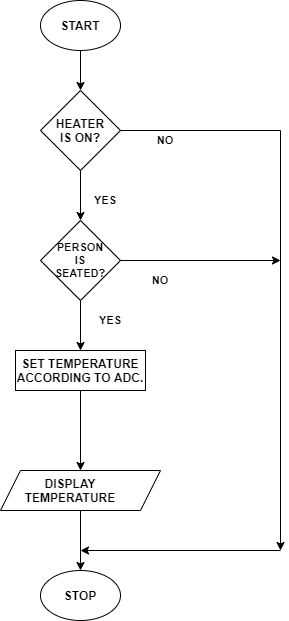

The diagram above was exported from draw.io. Its source (the exported page's mxGraphModel, read from the mxfile embedded in the PNG):
<mxGraphModel dx="1038" dy="489" grid="1" gridSize="10" guides="1" tooltips="1" connect="1" arrows="1" fold="1" page="1" pageScale="1" pageWidth="850" pageHeight="1100" math="0" shadow="0">
  <root>
    <mxCell id="0" />
    <mxCell id="1" parent="0" />
    <mxCell id="I5OwZD181K1qvKGfq2Fv-23" style="edgeStyle=orthogonalEdgeStyle;rounded=0;orthogonalLoop=1;jettySize=auto;html=1;exitX=0.5;exitY=1;exitDx=0;exitDy=0;entryX=0.5;entryY=0;entryDx=0;entryDy=0;fontSize=11;" edge="1" parent="1" source="I5OwZD181K1qvKGfq2Fv-1" target="I5OwZD181K1qvKGfq2Fv-2">
      <mxGeometry relative="1" as="geometry" />
    </mxCell>
    <mxCell id="I5OwZD181K1qvKGfq2Fv-1" value="" style="ellipse;whiteSpace=wrap;html=1;" vertex="1" parent="1">
      <mxGeometry x="360" y="10" width="80" height="50" as="geometry" />
    </mxCell>
    <mxCell id="I5OwZD181K1qvKGfq2Fv-21" style="edgeStyle=orthogonalEdgeStyle;rounded=0;orthogonalLoop=1;jettySize=auto;html=1;exitX=0.5;exitY=1;exitDx=0;exitDy=0;entryX=0.5;entryY=0;entryDx=0;entryDy=0;fontSize=11;" edge="1" parent="1" source="I5OwZD181K1qvKGfq2Fv-2" target="I5OwZD181K1qvKGfq2Fv-3">
      <mxGeometry relative="1" as="geometry" />
    </mxCell>
    <mxCell id="I5OwZD181K1qvKGfq2Fv-30" style="edgeStyle=orthogonalEdgeStyle;rounded=0;orthogonalLoop=1;jettySize=auto;html=1;exitX=1;exitY=0.5;exitDx=0;exitDy=0;fontSize=11;" edge="1" parent="1" source="I5OwZD181K1qvKGfq2Fv-2">
      <mxGeometry relative="1" as="geometry">
        <mxPoint x="600" y="560" as="targetPoint" />
      </mxGeometry>
    </mxCell>
    <mxCell id="I5OwZD181K1qvKGfq2Fv-2" value="" style="rhombus;whiteSpace=wrap;html=1;" vertex="1" parent="1">
      <mxGeometry x="360" y="100" width="80" height="80" as="geometry" />
    </mxCell>
    <mxCell id="I5OwZD181K1qvKGfq2Fv-27" style="edgeStyle=orthogonalEdgeStyle;rounded=0;orthogonalLoop=1;jettySize=auto;html=1;exitX=0.5;exitY=1;exitDx=0;exitDy=0;entryX=0.5;entryY=0;entryDx=0;entryDy=0;fontSize=11;" edge="1" parent="1" source="I5OwZD181K1qvKGfq2Fv-3" target="I5OwZD181K1qvKGfq2Fv-11">
      <mxGeometry relative="1" as="geometry" />
    </mxCell>
    <mxCell id="I5OwZD181K1qvKGfq2Fv-31" style="edgeStyle=orthogonalEdgeStyle;rounded=0;orthogonalLoop=1;jettySize=auto;html=1;exitX=1;exitY=0.5;exitDx=0;exitDy=0;fontSize=11;" edge="1" parent="1" source="I5OwZD181K1qvKGfq2Fv-3">
      <mxGeometry relative="1" as="geometry">
        <mxPoint x="600" y="270" as="targetPoint" />
      </mxGeometry>
    </mxCell>
    <mxCell id="I5OwZD181K1qvKGfq2Fv-3" value="" style="rhombus;whiteSpace=wrap;html=1;" vertex="1" parent="1">
      <mxGeometry x="360" y="230" width="80" height="80" as="geometry" />
    </mxCell>
    <mxCell id="I5OwZD181K1qvKGfq2Fv-4" value="" style="rounded=0;whiteSpace=wrap;html=1;" vertex="1" parent="1">
      <mxGeometry x="335" y="360" width="130" height="40" as="geometry" />
    </mxCell>
    <mxCell id="I5OwZD181K1qvKGfq2Fv-17" style="edgeStyle=orthogonalEdgeStyle;rounded=0;orthogonalLoop=1;jettySize=auto;html=1;exitX=0.5;exitY=1;exitDx=0;exitDy=0;entryX=0.5;entryY=0;entryDx=0;entryDy=0;fontSize=11;" edge="1" parent="1" source="I5OwZD181K1qvKGfq2Fv-5" target="I5OwZD181K1qvKGfq2Fv-6">
      <mxGeometry relative="1" as="geometry" />
    </mxCell>
    <mxCell id="I5OwZD181K1qvKGfq2Fv-5" value="" style="shape=parallelogram;perimeter=parallelogramPerimeter;whiteSpace=wrap;html=1;fixedSize=1;" vertex="1" parent="1">
      <mxGeometry x="320" y="480" width="160" height="40" as="geometry" />
    </mxCell>
    <mxCell id="I5OwZD181K1qvKGfq2Fv-6" value="" style="ellipse;whiteSpace=wrap;html=1;" vertex="1" parent="1">
      <mxGeometry x="360" y="580" width="80" height="50" as="geometry" />
    </mxCell>
    <mxCell id="I5OwZD181K1qvKGfq2Fv-7" value="&lt;b&gt;START&lt;/b&gt;" style="text;html=1;strokeColor=none;fillColor=none;align=center;verticalAlign=middle;whiteSpace=wrap;rounded=0;" vertex="1" parent="1">
      <mxGeometry x="380" y="25" width="40" height="20" as="geometry" />
    </mxCell>
    <mxCell id="I5OwZD181K1qvKGfq2Fv-9" value="DISPLAY TEMPERATURE" style="text;html=1;strokeColor=none;fillColor=none;align=center;verticalAlign=middle;whiteSpace=wrap;rounded=0;fontStyle=1" vertex="1" parent="1">
      <mxGeometry x="370" y="490" width="40" height="20" as="geometry" />
    </mxCell>
    <mxCell id="I5OwZD181K1qvKGfq2Fv-10" value="STOP" style="text;html=1;strokeColor=none;fillColor=none;align=center;verticalAlign=middle;whiteSpace=wrap;rounded=0;fontStyle=1" vertex="1" parent="1">
      <mxGeometry x="380" y="595" width="40" height="20" as="geometry" />
    </mxCell>
    <mxCell id="I5OwZD181K1qvKGfq2Fv-22" style="edgeStyle=orthogonalEdgeStyle;rounded=0;orthogonalLoop=1;jettySize=auto;html=1;exitX=0.5;exitY=1;exitDx=0;exitDy=0;entryX=0.5;entryY=0;entryDx=0;entryDy=0;fontSize=11;" edge="1" parent="1" source="I5OwZD181K1qvKGfq2Fv-11" target="I5OwZD181K1qvKGfq2Fv-5">
      <mxGeometry relative="1" as="geometry" />
    </mxCell>
    <mxCell id="I5OwZD181K1qvKGfq2Fv-11" value="&lt;b&gt;SET TEMPERATURE ACCORDING TO ADC.&lt;/b&gt;" style="text;html=1;strokeColor=none;fillColor=none;align=center;verticalAlign=middle;whiteSpace=wrap;rounded=0;" vertex="1" parent="1">
      <mxGeometry x="335" y="360" width="130" height="40" as="geometry" />
    </mxCell>
    <mxCell id="I5OwZD181K1qvKGfq2Fv-12" value="&lt;b style=&quot;font-size: 11px;&quot;&gt;PERSON IS SEATED?&lt;/b&gt;" style="text;html=1;strokeColor=none;fillColor=none;align=center;verticalAlign=middle;whiteSpace=wrap;rounded=0;fontSize=11;" vertex="1" parent="1">
      <mxGeometry x="380" y="260" width="40" height="20" as="geometry" />
    </mxCell>
    <mxCell id="I5OwZD181K1qvKGfq2Fv-13" value="&lt;b&gt;HEATER IS ON?&lt;/b&gt;" style="text;html=1;strokeColor=none;fillColor=none;align=center;verticalAlign=middle;whiteSpace=wrap;rounded=0;" vertex="1" parent="1">
      <mxGeometry x="380" y="130" width="40" height="20" as="geometry" />
    </mxCell>
    <mxCell id="I5OwZD181K1qvKGfq2Fv-24" value="YES" style="text;html=1;strokeColor=none;fillColor=none;align=center;verticalAlign=middle;whiteSpace=wrap;rounded=0;fontSize=11;fontStyle=1" vertex="1" parent="1">
      <mxGeometry x="405" y="200" width="40" height="20" as="geometry" />
    </mxCell>
    <mxCell id="I5OwZD181K1qvKGfq2Fv-26" value="YES" style="text;html=1;strokeColor=none;fillColor=none;align=center;verticalAlign=middle;whiteSpace=wrap;rounded=0;fontSize=11;fontStyle=1" vertex="1" parent="1">
      <mxGeometry x="410" y="320" width="40" height="20" as="geometry" />
    </mxCell>
    <mxCell id="I5OwZD181K1qvKGfq2Fv-28" value="NO" style="text;html=1;strokeColor=none;fillColor=none;align=center;verticalAlign=middle;whiteSpace=wrap;rounded=0;fontSize=11;fontStyle=1" vertex="1" parent="1">
      <mxGeometry x="460" y="280" width="40" height="20" as="geometry" />
    </mxCell>
    <mxCell id="I5OwZD181K1qvKGfq2Fv-29" value="NO" style="text;html=1;strokeColor=none;fillColor=none;align=center;verticalAlign=middle;whiteSpace=wrap;rounded=0;fontSize=11;fontStyle=1" vertex="1" parent="1">
      <mxGeometry x="465" y="140" width="40" height="20" as="geometry" />
    </mxCell>
    <mxCell id="I5OwZD181K1qvKGfq2Fv-32" value="" style="endArrow=classic;html=1;fontSize=11;" edge="1" parent="1">
      <mxGeometry width="50" height="50" relative="1" as="geometry">
        <mxPoint x="600" y="560" as="sourcePoint" />
        <mxPoint x="400" y="560" as="targetPoint" />
      </mxGeometry>
    </mxCell>
  </root>
</mxGraphModel>